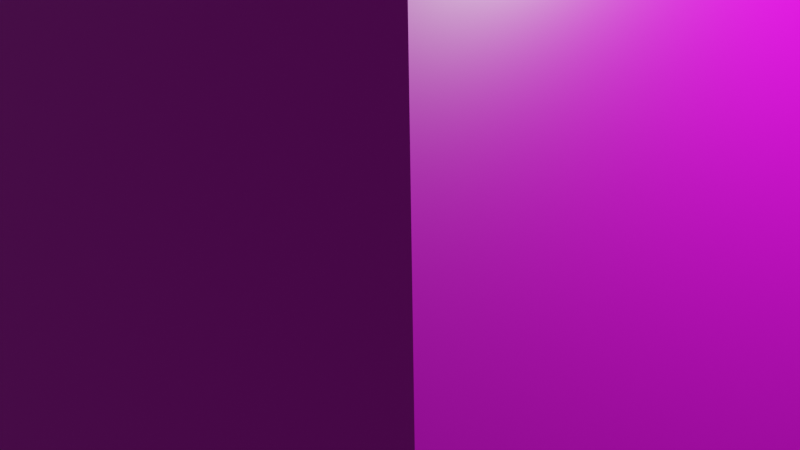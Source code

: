 # Source: Triangle.blend  (saved by Blender 3.2.14; exported with 4.5.12 LTS)
import bpy
from mathutils import Matrix  # noqa: F401  (used for matrix-valued properties, if any)

bpy.ops.wm.read_factory_settings(use_empty=True)
scene = bpy.context.scene
scene.name = 'Scene'

# ---- collections
col_collection = bpy.data.collections.new('Collection'); scene.collection.children.link(col_collection)

# ---- images (referenced by path relative to the original .blend; pixels are not part of the script)
import os
ASSET_DIR = os.environ.get("B2B_ASSET_DIR", "")  # directory of the original .blend (textures are referenced by path, not embedded)
HERE = os.path.dirname(os.path.abspath(__file__))  # packed textures are extracted next to this script under _unpacked/

def load_image(name, relpath, width, height, colorspace="sRGB"):
    """Load a texture the original file referenced (path relative to the .blend, or extracted next to this script)."""
    p = next((c for c in (os.path.join(HERE, relpath), os.path.join(ASSET_DIR, relpath)) if relpath and os.path.exists(c)), "")
    if p:
        img = bpy.data.images.load(p, check_existing=True)
        img.name = name
    else:  # same state as the original file: an image datablock whose file is absent (Cycles renders it pink)
        img = bpy.data.images.new(name, width, height)
        img.source = "FILE"
        img.filepath = "//" + (relpath or name)
    img.colorspace_settings.name = colorspace
    return img
img_triangle_png_001 = load_image('Triangle.png.001', 'pyramid/Triangle.png', 1024, 1024, 'sRGB')

# ---- materials (node trees are filled in below, after node groups)
mat_material = bpy.data.materials.new('Material')
mat_material.alpha_threshold = 0.0
mat_material.use_transparent_shadow = False
mat_material.line_color = (0.0, 0.0, 0.0, 1.0)

# ---- material node trees
mat_material.use_nodes = True; mat_material.node_tree.nodes.clear()
_N = mat_material.node_tree.nodes; _L = mat_material.node_tree.links
n0 = _N.new('ShaderNodeOutputMaterial'); n0.name = 'Material Output'; n0.location = (300, 300)
n1 = _N.new('ShaderNodeBsdfPrincipled'); n1.name = 'Principled BSDF'; n1.location = (10, 300)
n1.distribution = 'GGX'
n1.subsurface_method = 'RANDOM_WALK_SKIN'
n1.inputs[2].default_value = 0.4
n1.inputs[3].default_value = 1.45
n1.inputs[27].default_value = (0.0, 0.0, 0.0, 1.0)
n1.inputs[28].default_value = 1.0
n2 = _N.new('ShaderNodeTexImage'); n2.name = '画像テクスチャ'; n2.location = (-280, 275)
n2.image = img_triangle_png_001
_L.new(n1.outputs[0], n0.inputs[0])
_L.new(n2.outputs[0], n1.inputs[0])
n0.is_active_output = True

# ---- world
world_world = bpy.data.worlds.new('World'); scene.world = world_world
world_world.use_nodes = True; world_world.node_tree.nodes.clear()
_N = world_world.node_tree.nodes; _L = world_world.node_tree.links
n0 = _N.new('ShaderNodeOutputWorld'); n0.name = 'World Output'; n0.location = (300, 300)
n1 = _N.new('ShaderNodeBackground'); n1.name = 'Background'; n1.location = (10, 300)
n1.inputs[0].default_value = (0.05088, 0.05088, 0.05088, 1.0)
_L.new(n1.outputs[0], n0.inputs[0])
n0.is_active_output = True
world_world.color = (0.05088, 0.05088, 0.05088)
world_world.use_sun_shadow = False
world_world.sun_shadow_jitter_overblur = 0.0

# ---- cameras
cam_camera = bpy.data.cameras.new('Camera')
cam_camera.clip_end = 100.0
cam_camera.ortho_scale = 7.314

# ---- lights
light_light = bpy.data.lights.new('Light', 'POINT')
light_light.transmission_factor = 0.0
light_light.energy = 1000.0
light_light.shadow_soft_size = 0.1
light_light.shadow_maximum_resolution = 0.006
light_light.use_absolute_resolution = True

# ---- meshes
me_cube = bpy.data.meshes.new('Cube')
me_cube.from_pydata([(-0.0202, 0.0, 7.434), (5.752, 5.279, 0.0), (-5.752, -5.279, 0.0), (5.752, -5.279, 0.0), (-5.752, 5.279, 0.0), (0.0, 5.279, 0.0), (0.0, -5.279, 0.0), (5.752, 0.0, 0.0), (-5.752, 0.0, 0.0)], [], [(6, 0, 2), (8, 0, 4), (7, 0, 3), (5, 0, 1), (4, 0, 5), (3, 0, 6), (1, 0, 7), (2, 0, 8), (7, 3, 6, 2, 8, 4, 5, 1)])
_uv = me_cube.uv_layers.new(name='UVMap')
_uv.uv.foreach_set('vector', [0.5, 0.875, 0.625, 1.0, 0.5, 1.0, 0.5, 0.125, 0.625, 0.25, 0.5, 0.25, 0.5, 0.625, 0.625, 0.75, 0.5, 0.75, 0.5, 0.375, 0.625, 0.5, 0.5, 0.5, 0.5, 0.25, 0.625, 0.375, 0.5, 0.375, 0.5, 0.75, 0.625, 0.875, 0.5, 0.875, 0.5, 0.5, 0.625, 0.625, 0.5, 0.625, 0.5, 0.0, 0.625, 0.125, 0.5, 0.125, 0.5, 0.625, 0.5, 0.75, 0.5, 0.875, 0.5, 0.0, 0.5, 0.125, 0.5, 0.25, 0.5, 0.375, 0.5, 0.5])
me_cube.materials.append(mat_material)
me_cube.use_remesh_preserve_volume = False
me_cube.use_remesh_preserve_attributes = False
me_cube.use_mirror_vertex_groups = False
me_cube.update()

# ---- objects
ob_cube = bpy.data.objects.new('Cube', me_cube)
ob_light = bpy.data.objects.new('Light', light_light)
ob_camera = bpy.data.objects.new('Camera', cam_camera)

# ---- transforms, parenting, visibility, modifiers, constraints
ob_cube.location = (0.0, 0.0, 0.0)
ob_cube.lock_rotations_4d = False
ob_cube.empty_display_type = 'ARROWS'
ob_cube.lineart.crease_threshold = 0.0
ob_light.location = (4.076, 1.005, 5.904)
ob_light.rotation_euler = (0.6503, 0.05522, 1.866)
ob_light.lock_rotations_4d = False
ob_light.empty_display_type = 'ARROWS'
ob_light.color = (0.0, 0.0, 0.0, 0.0)
ob_light.lineart.crease_threshold = 0.0
ob_camera.location = (7.359, -6.926, 4.958)
ob_camera.rotation_euler = (1.109, 0.0, 0.8149)
ob_camera.lock_rotations_4d = False
ob_camera.empty_display_type = 'ARROWS'
ob_camera.color = (0.0, 0.0, 0.0, 0.0)
ob_camera.display_type = 'WIRE'
ob_camera.lineart.crease_threshold = 0.0

# ---- collection membership
col_collection.objects.link(ob_cube)
col_collection.objects.link(ob_light)
col_collection.objects.link(ob_camera)

# ---- scene / render settings (as saved in the file)
scene.camera = ob_camera
scene.frame_start = 1; scene.frame_end = 250; scene.frame_set(1)
scene.render.engine = 'BLENDER_EEVEE_NEXT'
scene.cycles.sampling_pattern = 'TABULATED_SOBOL'
scene.cycles.use_light_tree = False
scene.view_settings.view_transform = 'Filmic'
bpy.context.view_layer.update()
